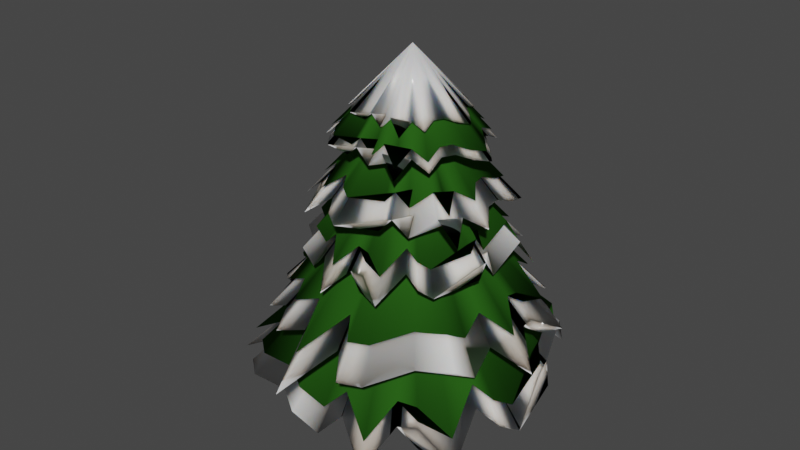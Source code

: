 # Source: gran4.blend  (saved by Blender 3.3.6; exported with 4.5.12 LTS)
import bpy
from mathutils import Matrix  # noqa: F401  (used for matrix-valued properties, if any)

bpy.ops.wm.read_factory_settings(use_empty=True)
scene = bpy.context.scene
scene.name = 'Scene'

# ---- materials (node trees are filled in below, after node groups)
mat_snow = bpy.data.materials.new('Snow')
mat_snow.displacement_method = 'DISPLACEMENT'
mat_snow.use_transparent_shadow = False
mat_gran_001 = bpy.data.materials.new('gran.001')
mat_gran_001.use_transparent_shadow = False
mat_gran_001.diffuse_color = (0.02063, 0.09851, 0.009421, 1.0)
mat_gran_001.roughness = 0.6383
mat_gran_001.specular_intensity = 0.0

# ---- material node trees
mat_snow.use_nodes = True; mat_snow.node_tree.nodes.clear()
_N = mat_snow.node_tree.nodes; _L = mat_snow.node_tree.links
n0 = _N.new('ShaderNodeOutputMaterial'); n0.name = 'Material Output'; n0.location = (100, 0)
n1 = _N.new('ShaderNodeBsdfPrincipled'); n1.name = 'Principled BSDF'; n1.location = (-200, 600)
n1.subsurface_method = 'RANDOM_WALK_SKIN'
n1.inputs[0].default_value = (0.904, 0.904, 0.904, 1.0)
n1.inputs[2].default_value = 0.1
n1.inputs[3].default_value = 1.45
n1.inputs[8].default_value = 1.0
n1.inputs[10].default_value = 1.0
n1.inputs[13].default_value = 0.224
n1.inputs[20].default_value = 0.1
n1.inputs[21].default_value = 1.2
n1.inputs[27].default_value = (0.0, 0.0, 0.0, 1.0)
n1.inputs[28].default_value = 1.0
n2 = _N.new('ShaderNodeVectorMath'); n2.name = 'Vector Math'; n2.location = (-400, 400)
n2.operation = 'MULTIPLY'
n2.inputs[1].default_value = (0.5, 0.5, 0.5)
n3 = _N.new('ShaderNodeCombineXYZ'); n3.name = 'Combine XYZ'; n3.location = (-600, 400)
n3.inputs[0].default_value = 0.36
n3.inputs[1].default_value = 0.46
n3.inputs[2].default_value = 0.6
n4 = _N.new('ShaderNodeDisplacement'); n4.name = 'Displacement'; n4.location = (-200, -100)
n4.inputs[1].default_value = 0.1
n4.inputs[2].default_value = 0.3
n5 = _N.new('ShaderNodeMath'); n5.name = 'Math'; n5.location = (-400, -100)
n5.operation = 'MULTIPLY'
n5.inputs[1].default_value = 0.1
n6 = _N.new('ShaderNodeMath'); n6.name = 'Math.001'; n6.location = (-600, -100)
n7 = _N.new('ShaderNodeMath'); n7.name = 'Math.002'; n7.location = (-800, -100)
n8 = _N.new('ShaderNodeMath'); n8.name = 'Math.003'; n8.location = (-1000, -100)
n8.operation = 'MULTIPLY'
n8.inputs[1].default_value = 0.6
n9 = _N.new('ShaderNodeMath'); n9.name = 'Math.004'; n9.location = (-1000, -300)
n9.operation = 'MULTIPLY'
n9.inputs[1].default_value = 0.4
n10 = _N.new('ShaderNodeMapRange'); n10.name = 'Map Range'; n10.location = (-400, 200)
n10.inputs[1].default_value = 0.525
n10.inputs[2].default_value = 0.58
n11 = _N.new('ShaderNodeMapRange'); n11.name = 'Map Range.001'; n11.location = (-1200, -300)
n11.inputs[1].default_value = 0.069
n11.inputs[2].default_value = 0.757
n12 = _N.new('ShaderNodeMapRange'); n12.name = 'Map Range.002'; n12.location = (-800, -300)
n12.inputs[1].default_value = 0.069
n12.inputs[2].default_value = 0.757
n13 = _N.new('ShaderNodeTexVoronoi'); n13.name = 'Voronoi Texture'; n13.location = (-1500, 200)
n13.feature = 'N_SPHERE_RADIUS'
n13.inputs[2].default_value = 30.0
n14 = _N.new('ShaderNodeTexNoise'); n14.name = 'Noise Texture'; n14.location = (-1500, 0)
n14.inputs[2].default_value = 12.0
n15 = _N.new('ShaderNodeTexNoise'); n15.name = 'Noise Texture.001'; n15.location = (-1500, -250)
n15.inputs[2].default_value = 2.0
n15.inputs[3].default_value = 4.0
n16 = _N.new('ShaderNodeTexNoise'); n16.name = 'Noise Texture.002'; n16.location = (-1500, -500)
n16.inputs[2].default_value = 1.0
n16.inputs[3].default_value = 4.0
n17 = _N.new('ShaderNodeMapping'); n17.name = 'Mapping'; n17.location = (-1700, 0)
n17.inputs[3].default_value = (12.0, 12.0, 12.0)
n18 = _N.new('ShaderNodeTexCoord'); n18.name = 'Texture Coordinate'; n18.location = (-1900, 0)
_L.new(n1.outputs[0], n0.inputs[0])
_L.new(n2.outputs[0], n1.inputs[9])
_L.new(n3.outputs[0], n2.inputs[0])
_L.new(n4.outputs[0], n0.inputs[2])
_L.new(n5.outputs[0], n4.inputs[0])
_L.new(n6.outputs[0], n5.inputs[0])
_L.new(n7.outputs[0], n6.inputs[0])
_L.new(n8.outputs[0], n7.inputs[0])
_L.new(n9.outputs[0], n7.inputs[1])
_L.new(n10.outputs[0], n1.inputs[19])
_L.new(n11.outputs[0], n9.inputs[0])
_L.new(n12.outputs[0], n6.inputs[1])
_L.new(n13.outputs[4], n10.inputs[0])
_L.new(n14.outputs[0], n8.inputs[0])
_L.new(n15.outputs[0], n11.inputs[0])
_L.new(n16.outputs[0], n12.inputs[0])
_L.new(n17.outputs[0], n13.inputs[0])
_L.new(n17.outputs[0], n14.inputs[0])
_L.new(n17.outputs[0], n15.inputs[0])
_L.new(n17.outputs[0], n16.inputs[0])
_L.new(n18.outputs[3], n17.inputs[0])
n0.is_active_output = True

# ---- world
world_world = bpy.data.worlds.new('World'); scene.world = world_world
world_world.use_nodes = True; world_world.node_tree.nodes.clear()
_N = world_world.node_tree.nodes; _L = world_world.node_tree.links
n0 = _N.new('ShaderNodeOutputWorld'); n0.name = 'World Output'; n0.location = (300, 300)
n1 = _N.new('ShaderNodeBackground'); n1.name = 'Background'; n1.location = (10, 300)
n1.inputs[0].default_value = (0.05088, 0.05088, 0.05088, 1.0)
_L.new(n1.outputs[0], n0.inputs[0])
n0.is_active_output = True
world_world.color = (0.05088, 0.05088, 0.05088)
world_world.use_sun_shadow = False
world_world.sun_shadow_jitter_overblur = 0.0

# ---- meshes
me_cone_001 = bpy.data.meshes.new('Cone.001')
me_cone_001.from_pydata([(0.0, 1.0, -1.0), (0.2324, 1.153, -1.128), (0.3827, 0.9239, -1.0), (0.6845, 1.062, -1.193), (0.7634, 0.8666, -0.8852), (0.8341, 0.5521, -1.165), (0.9345, 0.4144, -0.9514), (1.027, 0.3154, -1.067), (1.128, -0.2015, -1.117), (1.049, -0.3298, -1.043), (0.8971, -0.3911, -0.9394), (0.9839, -0.7373, -1.181), (0.7289, -0.8161, -1.109), (0.5556, -0.8315, -1.0), (0.4773, -1.12, -1.229), (0.1951, -0.9808, -1.0), (0.02895, -1.056, -1.171), (-0.161, -1.112, -1.049), (-0.4004, -0.9438, -1.062), (-0.79, -0.8722, -1.138), (-0.9416, -0.7478, -1.138), (-0.8315, -0.5556, -1.0), (-1.313, -0.4762, -1.308), (-0.9808, -0.1951, -1.0), (-1.132, 0.04731, -1.107), (-0.9808, 0.1951, -1.0), (-1.056, 0.43, -1.107), (-0.8315, 0.5556, -1.0), (-0.7795, 0.7995, -1.108), (-0.7214, 0.9877, -1.176), (-0.4551, 1.016, -1.108), (-0.1951, 0.9808, -1.0), (0.0, 0.0, 0.1174)], [], [(0, 32, 1), (1, 32, 2), (2, 32, 3), (3, 32, 4), (4, 32, 5), (5, 32, 6), (6, 32, 7), (7, 32, 8), (8, 32, 9), (9, 32, 10), (10, 32, 11), (11, 32, 12), (12, 32, 13), (13, 32, 14), (14, 32, 15), (15, 32, 16), (16, 32, 17), (17, 32, 18), (18, 32, 19), (19, 32, 20), (20, 32, 21), (21, 32, 22), (22, 32, 23), (23, 32, 24), (24, 32, 25), (25, 32, 26), (26, 32, 27), (27, 32, 28), (28, 32, 29), (29, 32, 30), (0, 1, 2, 3, 4, 5, 6, 7, 8, 9, 10, 11, 12, 13, 14, 15, 16, 17, 18, 19, 20, 21, 22, 23, 24, 25, 26, 27, 28, 29, 30, 31), (30, 32, 31), (31, 32, 0)])
me_cone_001.polygons.foreach_set('use_smooth', [True] * 33)
_uv = me_cone_001.uv_layers.new(name='UVMap')
_uv.uv.foreach_set('vector', [0.25, 0.49, 0.25, 0.25, 0.2968, 0.4854, 0.2968, 0.4854, 0.25, 0.25, 0.3418, 0.4717, 0.3418, 0.4717, 0.25, 0.25, 0.3833, 0.4496, 0.3833, 0.4496, 0.25, 0.25, 0.4197, 0.4197, 0.4197, 0.4197, 0.25, 0.25, 0.4496, 0.3833, 0.4496, 0.3833, 0.25, 0.25, 0.4717, 0.3418, 0.4717, 0.3418, 0.25, 0.25, 0.4854, 0.2968, 0.4854, 0.2968, 0.25, 0.25, 0.49, 0.25, 0.49, 0.25, 0.25, 0.25, 0.4854, 0.2032, 0.4854, 0.2032, 0.25, 0.25, 0.4717, 0.1582, 0.4717, 0.1582, 0.25, 0.25, 0.4496, 0.1167, 0.4496, 0.1167, 0.25, 0.25, 0.4197, 0.08029, 0.4197, 0.08029, 0.25, 0.25, 0.3833, 0.05045, 0.3833, 0.05045, 0.25, 0.25, 0.3418, 0.02827, 0.3418, 0.02827, 0.25, 0.25, 0.2968, 0.01461, 0.2968, 0.01461, 0.25, 0.25, 0.25, 0.01, 0.25, 0.01, 0.25, 0.25, 0.2032, 0.01461, 0.2032, 0.01461, 0.25, 0.25, 0.1582, 0.02827, 0.1582, 0.02827, 0.25, 0.25, 0.1167, 0.05045, 0.1167, 0.05045, 0.25, 0.25, 0.08029, 0.08029, 0.08029, 0.08029, 0.25, 0.25, 0.05045, 0.1167, 0.05045, 0.1167, 0.25, 0.25, 0.02827, 0.1582, 0.02827, 0.1582, 0.25, 0.25, 0.01461, 0.2032, 0.01461, 0.2032, 0.25, 0.25, 0.01, 0.25, 0.01, 0.25, 0.25, 0.25, 0.01461, 0.2968, 0.01461, 0.2968, 0.25, 0.25, 0.02827, 0.3418, 0.02827, 0.3418, 0.25, 0.25, 0.05045, 0.3833, 0.05045, 0.3833, 0.25, 0.25, 0.08029, 0.4197, 0.08029, 0.4197, 0.25, 0.25, 0.1167, 0.4496, 0.1167, 0.4496, 0.25, 0.25, 0.1582, 0.4717, 0.75, 0.49, 0.7968, 0.4854, 0.8418, 0.4717, 0.8833, 0.4496, 0.9197, 0.4197, 0.9496, 0.3833, 0.9717, 0.3418, 0.9854, 0.2968, 0.99, 0.25, 0.9854, 0.2032, 0.9717, 0.1582, 0.9496, 0.1167, 0.9197, 0.08029, 0.8833, 0.05045, 0.8418, 0.02827, 0.7968, 0.01461, 0.75, 0.01, 0.7032, 0.01461, 0.6582, 0.02827, 0.6167, 0.05045, 0.5803, 0.08029, 0.5504, 0.1167, 0.5283, 0.1582, 0.5146, 0.2032, 0.51, 0.25, 0.5146, 0.2968, 0.5283, 0.3418, 0.5504, 0.3833, 0.5803, 0.4197, 0.6167, 0.4496, 0.6582, 0.4717, 0.7032, 0.4854, 0.1582, 0.4717, 0.25, 0.25, 0.2032, 0.4854, 0.2032, 0.4854, 0.25, 0.25, 0.25, 0.49])
me_cone_001.materials.append(mat_snow)
me_cone_001.update()
me_cone_002 = bpy.data.meshes.new('Cone.002')
me_cone_002.from_pydata([(0.0, 1.0, -1.0), (0.2324, 1.153, -1.128), (0.3827, 0.9239, -1.0), (0.6845, 1.062, -1.193), (0.7634, 0.8666, -0.8852), (0.8341, 0.5521, -1.165), (0.9345, 0.4144, -0.9514), (1.027, 0.3154, -1.067), (1.128, -0.2015, -1.117), (1.049, -0.3298, -1.043), (0.8971, -0.3911, -0.9394), (0.9839, -0.7373, -1.181), (0.7289, -0.8161, -1.109), (0.5556, -0.8315, -1.0), (0.4773, -1.12, -1.229), (0.1951, -0.9808, -1.0), (0.02895, -1.056, -1.171), (-0.161, -1.112, -1.049), (-0.4004, -0.9438, -1.062), (-0.79, -0.8722, -1.138), (-0.9416, -0.7478, -1.138), (-0.8315, -0.5556, -1.0), (-1.313, -0.4762, -1.308), (-0.9808, -0.1951, -1.0), (-1.132, 0.04731, -1.107), (-0.9808, 0.1951, -1.0), (-1.056, 0.43, -1.107), (-0.8315, 0.5556, -1.0), (-0.7795, 0.7995, -1.108), (-0.7214, 0.9877, -1.176), (-0.4551, 1.016, -1.108), (-0.1951, 0.9808, -1.0), (0.0, 0.0, 0.1174)], [], [(0, 32, 1), (1, 32, 2), (2, 32, 3), (3, 32, 4), (4, 32, 5), (5, 32, 6), (6, 32, 7), (7, 32, 8), (8, 32, 9), (9, 32, 10), (10, 32, 11), (11, 32, 12), (12, 32, 13), (13, 32, 14), (14, 32, 15), (15, 32, 16), (16, 32, 17), (17, 32, 18), (18, 32, 19), (19, 32, 20), (20, 32, 21), (21, 32, 22), (22, 32, 23), (23, 32, 24), (24, 32, 25), (25, 32, 26), (26, 32, 27), (27, 32, 28), (28, 32, 29), (29, 32, 30), (0, 1, 2, 3, 4, 5, 6, 7, 8, 9, 10, 11, 12, 13, 14, 15, 16, 17, 18, 19, 20, 21, 22, 23, 24, 25, 26, 27, 28, 29, 30, 31), (30, 32, 31), (31, 32, 0)])
me_cone_002.polygons.foreach_set('use_smooth', [True] * 33)
_uv = me_cone_002.uv_layers.new(name='UVMap')
_uv.uv.foreach_set('vector', [0.25, 0.49, 0.25, 0.25, 0.2968, 0.4854, 0.2968, 0.4854, 0.25, 0.25, 0.3418, 0.4717, 0.3418, 0.4717, 0.25, 0.25, 0.3833, 0.4496, 0.3833, 0.4496, 0.25, 0.25, 0.4197, 0.4197, 0.4197, 0.4197, 0.25, 0.25, 0.4496, 0.3833, 0.4496, 0.3833, 0.25, 0.25, 0.4717, 0.3418, 0.4717, 0.3418, 0.25, 0.25, 0.4854, 0.2968, 0.4854, 0.2968, 0.25, 0.25, 0.49, 0.25, 0.49, 0.25, 0.25, 0.25, 0.4854, 0.2032, 0.4854, 0.2032, 0.25, 0.25, 0.4717, 0.1582, 0.4717, 0.1582, 0.25, 0.25, 0.4496, 0.1167, 0.4496, 0.1167, 0.25, 0.25, 0.4197, 0.08029, 0.4197, 0.08029, 0.25, 0.25, 0.3833, 0.05045, 0.3833, 0.05045, 0.25, 0.25, 0.3418, 0.02827, 0.3418, 0.02827, 0.25, 0.25, 0.2968, 0.01461, 0.2968, 0.01461, 0.25, 0.25, 0.25, 0.01, 0.25, 0.01, 0.25, 0.25, 0.2032, 0.01461, 0.2032, 0.01461, 0.25, 0.25, 0.1582, 0.02827, 0.1582, 0.02827, 0.25, 0.25, 0.1167, 0.05045, 0.1167, 0.05045, 0.25, 0.25, 0.08029, 0.08029, 0.08029, 0.08029, 0.25, 0.25, 0.05045, 0.1167, 0.05045, 0.1167, 0.25, 0.25, 0.02827, 0.1582, 0.02827, 0.1582, 0.25, 0.25, 0.01461, 0.2032, 0.01461, 0.2032, 0.25, 0.25, 0.01, 0.25, 0.01, 0.25, 0.25, 0.25, 0.01461, 0.2968, 0.01461, 0.2968, 0.25, 0.25, 0.02827, 0.3418, 0.02827, 0.3418, 0.25, 0.25, 0.05045, 0.3833, 0.05045, 0.3833, 0.25, 0.25, 0.08029, 0.4197, 0.08029, 0.4197, 0.25, 0.25, 0.1167, 0.4496, 0.1167, 0.4496, 0.25, 0.25, 0.1582, 0.4717, 0.75, 0.49, 0.7968, 0.4854, 0.8418, 0.4717, 0.8833, 0.4496, 0.9197, 0.4197, 0.9496, 0.3833, 0.9717, 0.3418, 0.9854, 0.2968, 0.99, 0.25, 0.9854, 0.2032, 0.9717, 0.1582, 0.9496, 0.1167, 0.9197, 0.08029, 0.8833, 0.05045, 0.8418, 0.02827, 0.7968, 0.01461, 0.75, 0.01, 0.7032, 0.01461, 0.6582, 0.02827, 0.6167, 0.05045, 0.5803, 0.08029, 0.5504, 0.1167, 0.5283, 0.1582, 0.5146, 0.2032, 0.51, 0.25, 0.5146, 0.2968, 0.5283, 0.3418, 0.5504, 0.3833, 0.5803, 0.4197, 0.6167, 0.4496, 0.6582, 0.4717, 0.7032, 0.4854, 0.1582, 0.4717, 0.25, 0.25, 0.2032, 0.4854, 0.2032, 0.4854, 0.25, 0.25, 0.25, 0.49])
me_cone_002.materials.append(mat_snow)
me_cone_002.update()
me_cone_003 = bpy.data.meshes.new('Cone.003')
me_cone_003.from_pydata([(0.0, 1.0, -1.0), (0.2324, 1.153, -1.128), (0.3827, 0.9239, -1.0), (0.6845, 1.062, -1.193), (0.7634, 0.8666, -0.8852), (0.8341, 0.5521, -1.165), (0.9345, 0.4144, -0.9514), (1.027, 0.3154, -1.067), (1.128, -0.2015, -1.117), (1.049, -0.3298, -1.043), (0.8971, -0.3911, -0.9394), (0.9839, -0.7373, -1.181), (0.7289, -0.8161, -1.109), (0.5556, -0.8315, -1.0), (0.4773, -1.12, -1.229), (0.1951, -0.9808, -1.0), (0.02895, -1.056, -1.171), (-0.161, -1.112, -1.049), (-0.4004, -0.9438, -1.062), (-0.79, -0.8722, -1.138), (-0.9416, -0.7478, -1.138), (-0.8315, -0.5556, -1.0), (-1.313, -0.4762, -1.308), (-0.9808, -0.1951, -1.0), (-1.132, 0.04731, -1.107), (-0.9808, 0.1951, -1.0), (-1.056, 0.43, -1.107), (-0.8315, 0.5556, -1.0), (-0.7795, 0.7995, -1.108), (-0.7214, 0.9877, -1.176), (-0.4551, 1.016, -1.108), (-0.1951, 0.9808, -1.0), (0.0, 0.0, 0.1174)], [], [(0, 32, 1), (1, 32, 2), (2, 32, 3), (3, 32, 4), (4, 32, 5), (5, 32, 6), (6, 32, 7), (7, 32, 8), (8, 32, 9), (9, 32, 10), (10, 32, 11), (11, 32, 12), (12, 32, 13), (13, 32, 14), (14, 32, 15), (15, 32, 16), (16, 32, 17), (17, 32, 18), (18, 32, 19), (19, 32, 20), (20, 32, 21), (21, 32, 22), (22, 32, 23), (23, 32, 24), (24, 32, 25), (25, 32, 26), (26, 32, 27), (27, 32, 28), (28, 32, 29), (29, 32, 30), (0, 1, 2, 3, 4, 5, 6, 7, 8, 9, 10, 11, 12, 13, 14, 15, 16, 17, 18, 19, 20, 21, 22, 23, 24, 25, 26, 27, 28, 29, 30, 31), (30, 32, 31), (31, 32, 0)])
me_cone_003.polygons.foreach_set('use_smooth', [True] * 33)
_uv = me_cone_003.uv_layers.new(name='UVMap')
_uv.uv.foreach_set('vector', [0.25, 0.49, 0.25, 0.25, 0.2968, 0.4854, 0.2968, 0.4854, 0.25, 0.25, 0.3418, 0.4717, 0.3418, 0.4717, 0.25, 0.25, 0.3833, 0.4496, 0.3833, 0.4496, 0.25, 0.25, 0.4197, 0.4197, 0.4197, 0.4197, 0.25, 0.25, 0.4496, 0.3833, 0.4496, 0.3833, 0.25, 0.25, 0.4717, 0.3418, 0.4717, 0.3418, 0.25, 0.25, 0.4854, 0.2968, 0.4854, 0.2968, 0.25, 0.25, 0.49, 0.25, 0.49, 0.25, 0.25, 0.25, 0.4854, 0.2032, 0.4854, 0.2032, 0.25, 0.25, 0.4717, 0.1582, 0.4717, 0.1582, 0.25, 0.25, 0.4496, 0.1167, 0.4496, 0.1167, 0.25, 0.25, 0.4197, 0.08029, 0.4197, 0.08029, 0.25, 0.25, 0.3833, 0.05045, 0.3833, 0.05045, 0.25, 0.25, 0.3418, 0.02827, 0.3418, 0.02827, 0.25, 0.25, 0.2968, 0.01461, 0.2968, 0.01461, 0.25, 0.25, 0.25, 0.01, 0.25, 0.01, 0.25, 0.25, 0.2032, 0.01461, 0.2032, 0.01461, 0.25, 0.25, 0.1582, 0.02827, 0.1582, 0.02827, 0.25, 0.25, 0.1167, 0.05045, 0.1167, 0.05045, 0.25, 0.25, 0.08029, 0.08029, 0.08029, 0.08029, 0.25, 0.25, 0.05045, 0.1167, 0.05045, 0.1167, 0.25, 0.25, 0.02827, 0.1582, 0.02827, 0.1582, 0.25, 0.25, 0.01461, 0.2032, 0.01461, 0.2032, 0.25, 0.25, 0.01, 0.25, 0.01, 0.25, 0.25, 0.25, 0.01461, 0.2968, 0.01461, 0.2968, 0.25, 0.25, 0.02827, 0.3418, 0.02827, 0.3418, 0.25, 0.25, 0.05045, 0.3833, 0.05045, 0.3833, 0.25, 0.25, 0.08029, 0.4197, 0.08029, 0.4197, 0.25, 0.25, 0.1167, 0.4496, 0.1167, 0.4496, 0.25, 0.25, 0.1582, 0.4717, 0.75, 0.49, 0.7968, 0.4854, 0.8418, 0.4717, 0.8833, 0.4496, 0.9197, 0.4197, 0.9496, 0.3833, 0.9717, 0.3418, 0.9854, 0.2968, 0.99, 0.25, 0.9854, 0.2032, 0.9717, 0.1582, 0.9496, 0.1167, 0.9197, 0.08029, 0.8833, 0.05045, 0.8418, 0.02827, 0.7968, 0.01461, 0.75, 0.01, 0.7032, 0.01461, 0.6582, 0.02827, 0.6167, 0.05045, 0.5803, 0.08029, 0.5504, 0.1167, 0.5283, 0.1582, 0.5146, 0.2032, 0.51, 0.25, 0.5146, 0.2968, 0.5283, 0.3418, 0.5504, 0.3833, 0.5803, 0.4197, 0.6167, 0.4496, 0.6582, 0.4717, 0.7032, 0.4854, 0.1582, 0.4717, 0.25, 0.25, 0.2032, 0.4854, 0.2032, 0.4854, 0.25, 0.25, 0.25, 0.49])
me_cone_003.materials.append(mat_snow)
me_cone_003.update()
me_cone_004 = bpy.data.meshes.new('Cone.004')
me_cone_004.from_pydata([(0.0, 1.0, -1.0), (0.2324, 1.153, -1.128), (0.3827, 0.9239, -1.0), (0.6845, 1.062, -1.193), (0.7634, 0.8666, -0.8852), (0.8341, 0.5521, -1.165), (0.9345, 0.4144, -0.9514), (1.027, 0.3154, -1.067), (1.128, -0.2015, -1.117), (1.049, -0.3298, -1.043), (0.8971, -0.3911, -0.9394), (0.9839, -0.7373, -1.181), (0.7289, -0.8161, -1.109), (0.5556, -0.8315, -1.0), (0.4773, -1.12, -1.229), (0.1951, -0.9808, -1.0), (0.02895, -1.056, -1.171), (-0.161, -1.112, -1.049), (-0.4004, -0.9438, -1.062), (-0.79, -0.8722, -1.138), (-0.9416, -0.7478, -1.138), (-0.8315, -0.5556, -1.0), (-1.313, -0.4762, -1.308), (-0.9808, -0.1951, -1.0), (-1.132, 0.04731, -1.107), (-0.9808, 0.1951, -1.0), (-1.056, 0.43, -1.107), (-0.8315, 0.5556, -1.0), (-0.7795, 0.7995, -1.108), (-0.7214, 0.9877, -1.176), (-0.4551, 1.016, -1.108), (-0.1951, 0.9808, -1.0), (0.0, 0.0, 0.1174)], [], [(0, 32, 1), (1, 32, 2), (2, 32, 3), (3, 32, 4), (4, 32, 5), (5, 32, 6), (6, 32, 7), (7, 32, 8), (8, 32, 9), (9, 32, 10), (10, 32, 11), (11, 32, 12), (12, 32, 13), (13, 32, 14), (14, 32, 15), (15, 32, 16), (16, 32, 17), (17, 32, 18), (18, 32, 19), (19, 32, 20), (20, 32, 21), (21, 32, 22), (22, 32, 23), (23, 32, 24), (24, 32, 25), (25, 32, 26), (26, 32, 27), (27, 32, 28), (28, 32, 29), (29, 32, 30), (0, 1, 2, 3, 4, 5, 6, 7, 8, 9, 10, 11, 12, 13, 14, 15, 16, 17, 18, 19, 20, 21, 22, 23, 24, 25, 26, 27, 28, 29, 30, 31), (30, 32, 31), (31, 32, 0)])
me_cone_004.polygons.foreach_set('use_smooth', [True] * 33)
_uv = me_cone_004.uv_layers.new(name='UVMap')
_uv.uv.foreach_set('vector', [0.25, 0.49, 0.25, 0.25, 0.2968, 0.4854, 0.2968, 0.4854, 0.25, 0.25, 0.3418, 0.4717, 0.3418, 0.4717, 0.25, 0.25, 0.3833, 0.4496, 0.3833, 0.4496, 0.25, 0.25, 0.4197, 0.4197, 0.4197, 0.4197, 0.25, 0.25, 0.4496, 0.3833, 0.4496, 0.3833, 0.25, 0.25, 0.4717, 0.3418, 0.4717, 0.3418, 0.25, 0.25, 0.4854, 0.2968, 0.4854, 0.2968, 0.25, 0.25, 0.49, 0.25, 0.49, 0.25, 0.25, 0.25, 0.4854, 0.2032, 0.4854, 0.2032, 0.25, 0.25, 0.4717, 0.1582, 0.4717, 0.1582, 0.25, 0.25, 0.4496, 0.1167, 0.4496, 0.1167, 0.25, 0.25, 0.4197, 0.08029, 0.4197, 0.08029, 0.25, 0.25, 0.3833, 0.05045, 0.3833, 0.05045, 0.25, 0.25, 0.3418, 0.02827, 0.3418, 0.02827, 0.25, 0.25, 0.2968, 0.01461, 0.2968, 0.01461, 0.25, 0.25, 0.25, 0.01, 0.25, 0.01, 0.25, 0.25, 0.2032, 0.01461, 0.2032, 0.01461, 0.25, 0.25, 0.1582, 0.02827, 0.1582, 0.02827, 0.25, 0.25, 0.1167, 0.05045, 0.1167, 0.05045, 0.25, 0.25, 0.08029, 0.08029, 0.08029, 0.08029, 0.25, 0.25, 0.05045, 0.1167, 0.05045, 0.1167, 0.25, 0.25, 0.02827, 0.1582, 0.02827, 0.1582, 0.25, 0.25, 0.01461, 0.2032, 0.01461, 0.2032, 0.25, 0.25, 0.01, 0.25, 0.01, 0.25, 0.25, 0.25, 0.01461, 0.2968, 0.01461, 0.2968, 0.25, 0.25, 0.02827, 0.3418, 0.02827, 0.3418, 0.25, 0.25, 0.05045, 0.3833, 0.05045, 0.3833, 0.25, 0.25, 0.08029, 0.4197, 0.08029, 0.4197, 0.25, 0.25, 0.1167, 0.4496, 0.1167, 0.4496, 0.25, 0.25, 0.1582, 0.4717, 0.75, 0.49, 0.7968, 0.4854, 0.8418, 0.4717, 0.8833, 0.4496, 0.9197, 0.4197, 0.9496, 0.3833, 0.9717, 0.3418, 0.9854, 0.2968, 0.99, 0.25, 0.9854, 0.2032, 0.9717, 0.1582, 0.9496, 0.1167, 0.9197, 0.08029, 0.8833, 0.05045, 0.8418, 0.02827, 0.7968, 0.01461, 0.75, 0.01, 0.7032, 0.01461, 0.6582, 0.02827, 0.6167, 0.05045, 0.5803, 0.08029, 0.5504, 0.1167, 0.5283, 0.1582, 0.5146, 0.2032, 0.51, 0.25, 0.5146, 0.2968, 0.5283, 0.3418, 0.5504, 0.3833, 0.5803, 0.4197, 0.6167, 0.4496, 0.6582, 0.4717, 0.7032, 0.4854, 0.1582, 0.4717, 0.25, 0.25, 0.2032, 0.4854, 0.2032, 0.4854, 0.25, 0.25, 0.25, 0.49])
me_cone_004.materials.append(mat_snow)
me_cone_004.update()
me_cone_005 = bpy.data.meshes.new('Cone.005')
me_cone_005.from_pydata([(0.0, 1.0, -1.0), (0.2324, 1.153, -1.128), (0.3827, 0.9239, -1.0), (0.6845, 1.062, -1.193), (0.7634, 0.8666, -0.8852), (0.8341, 0.5521, -1.165), (0.9345, 0.4144, -0.9514), (1.027, 0.3154, -1.067), (1.128, -0.2015, -1.117), (1.049, -0.3298, -1.043), (0.8971, -0.3911, -0.9394), (0.9839, -0.7373, -1.181), (0.7289, -0.8161, -1.109), (0.5556, -0.8315, -1.0), (0.4773, -1.12, -1.229), (0.1951, -0.9808, -1.0), (0.02895, -1.056, -1.171), (-0.161, -1.112, -1.049), (-0.4004, -0.9438, -1.062), (-0.79, -0.8722, -1.138), (-0.9416, -0.7478, -1.138), (-0.8315, -0.5556, -1.0), (-1.313, -0.4762, -1.308), (-0.9808, -0.1951, -1.0), (-1.132, 0.04731, -1.107), (-0.9808, 0.1951, -1.0), (-1.056, 0.43, -1.107), (-0.8315, 0.5556, -1.0), (-0.7795, 0.7995, -1.108), (-0.7214, 0.9877, -1.176), (-0.4551, 1.016, -1.108), (-0.1951, 0.9808, -1.0), (0.0, 0.0, 0.1174)], [], [(0, 32, 1), (1, 32, 2), (2, 32, 3), (3, 32, 4), (4, 32, 5), (5, 32, 6), (6, 32, 7), (7, 32, 8), (8, 32, 9), (9, 32, 10), (10, 32, 11), (11, 32, 12), (12, 32, 13), (13, 32, 14), (14, 32, 15), (15, 32, 16), (16, 32, 17), (17, 32, 18), (18, 32, 19), (19, 32, 20), (20, 32, 21), (21, 32, 22), (22, 32, 23), (23, 32, 24), (24, 32, 25), (25, 32, 26), (26, 32, 27), (27, 32, 28), (28, 32, 29), (29, 32, 30), (0, 1, 2, 3, 4, 5, 6, 7, 8, 9, 10, 11, 12, 13, 14, 15, 16, 17, 18, 19, 20, 21, 22, 23, 24, 25, 26, 27, 28, 29, 30, 31), (30, 32, 31), (31, 32, 0)])
me_cone_005.polygons.foreach_set('use_smooth', [True] * 33)
_uv = me_cone_005.uv_layers.new(name='UVMap')
_uv.uv.foreach_set('vector', [0.25, 0.49, 0.25, 0.25, 0.2968, 0.4854, 0.2968, 0.4854, 0.25, 0.25, 0.3418, 0.4717, 0.3418, 0.4717, 0.25, 0.25, 0.3833, 0.4496, 0.3833, 0.4496, 0.25, 0.25, 0.4197, 0.4197, 0.4197, 0.4197, 0.25, 0.25, 0.4496, 0.3833, 0.4496, 0.3833, 0.25, 0.25, 0.4717, 0.3418, 0.4717, 0.3418, 0.25, 0.25, 0.4854, 0.2968, 0.4854, 0.2968, 0.25, 0.25, 0.49, 0.25, 0.49, 0.25, 0.25, 0.25, 0.4854, 0.2032, 0.4854, 0.2032, 0.25, 0.25, 0.4717, 0.1582, 0.4717, 0.1582, 0.25, 0.25, 0.4496, 0.1167, 0.4496, 0.1167, 0.25, 0.25, 0.4197, 0.08029, 0.4197, 0.08029, 0.25, 0.25, 0.3833, 0.05045, 0.3833, 0.05045, 0.25, 0.25, 0.3418, 0.02827, 0.3418, 0.02827, 0.25, 0.25, 0.2968, 0.01461, 0.2968, 0.01461, 0.25, 0.25, 0.25, 0.01, 0.25, 0.01, 0.25, 0.25, 0.2032, 0.01461, 0.2032, 0.01461, 0.25, 0.25, 0.1582, 0.02827, 0.1582, 0.02827, 0.25, 0.25, 0.1167, 0.05045, 0.1167, 0.05045, 0.25, 0.25, 0.08029, 0.08029, 0.08029, 0.08029, 0.25, 0.25, 0.05045, 0.1167, 0.05045, 0.1167, 0.25, 0.25, 0.02827, 0.1582, 0.02827, 0.1582, 0.25, 0.25, 0.01461, 0.2032, 0.01461, 0.2032, 0.25, 0.25, 0.01, 0.25, 0.01, 0.25, 0.25, 0.25, 0.01461, 0.2968, 0.01461, 0.2968, 0.25, 0.25, 0.02827, 0.3418, 0.02827, 0.3418, 0.25, 0.25, 0.05045, 0.3833, 0.05045, 0.3833, 0.25, 0.25, 0.08029, 0.4197, 0.08029, 0.4197, 0.25, 0.25, 0.1167, 0.4496, 0.1167, 0.4496, 0.25, 0.25, 0.1582, 0.4717, 0.75, 0.49, 0.7968, 0.4854, 0.8418, 0.4717, 0.8833, 0.4496, 0.9197, 0.4197, 0.9496, 0.3833, 0.9717, 0.3418, 0.9854, 0.2968, 0.99, 0.25, 0.9854, 0.2032, 0.9717, 0.1582, 0.9496, 0.1167, 0.9197, 0.08029, 0.8833, 0.05045, 0.8418, 0.02827, 0.7968, 0.01461, 0.75, 0.01, 0.7032, 0.01461, 0.6582, 0.02827, 0.6167, 0.05045, 0.5803, 0.08029, 0.5504, 0.1167, 0.5283, 0.1582, 0.5146, 0.2032, 0.51, 0.25, 0.5146, 0.2968, 0.5283, 0.3418, 0.5504, 0.3833, 0.5803, 0.4197, 0.6167, 0.4496, 0.6582, 0.4717, 0.7032, 0.4854, 0.1582, 0.4717, 0.25, 0.25, 0.2032, 0.4854, 0.2032, 0.4854, 0.25, 0.25, 0.25, 0.49])
me_cone_005.materials.append(mat_snow)
me_cone_005.update()
me_cone_006 = bpy.data.meshes.new('Cone.006')
me_cone_006.from_pydata([(0.0, 1.0, -1.0), (0.2324, 1.153, -1.128), (0.3827, 0.9239, -1.0), (0.6845, 1.062, -1.193), (0.7634, 0.8666, -0.8852), (0.8341, 0.5521, -1.165), (0.9345, 0.4144, -0.9514), (1.027, 0.3154, -1.067), (1.128, -0.2015, -1.117), (1.049, -0.3298, -1.043), (0.8971, -0.3911, -0.9394), (0.9839, -0.7373, -1.181), (0.7289, -0.8161, -1.109), (0.5556, -0.8315, -1.0), (0.4773, -1.12, -1.229), (0.1951, -0.9808, -1.0), (0.02895, -1.056, -1.171), (-0.161, -1.112, -1.049), (-0.4004, -0.9438, -1.062), (-0.79, -0.8722, -1.138), (-0.9416, -0.7478, -1.138), (-0.8315, -0.5556, -1.0), (-1.313, -0.4762, -1.308), (-0.9808, -0.1951, -1.0), (-1.132, 0.04731, -1.107), (-0.9808, 0.1951, -1.0), (-1.056, 0.43, -1.107), (-0.8315, 0.5556, -1.0), (-0.7795, 0.7995, -1.108), (-0.7214, 0.9877, -1.176), (-0.4551, 1.016, -1.108), (-0.1951, 0.9808, -1.0), (0.0, 0.0, 0.1174)], [], [(0, 32, 1), (1, 32, 2), (2, 32, 3), (3, 32, 4), (4, 32, 5), (5, 32, 6), (6, 32, 7), (7, 32, 8), (8, 32, 9), (9, 32, 10), (10, 32, 11), (11, 32, 12), (12, 32, 13), (13, 32, 14), (14, 32, 15), (15, 32, 16), (16, 32, 17), (17, 32, 18), (18, 32, 19), (19, 32, 20), (20, 32, 21), (21, 32, 22), (22, 32, 23), (23, 32, 24), (24, 32, 25), (25, 32, 26), (26, 32, 27), (27, 32, 28), (28, 32, 29), (29, 32, 30), (0, 1, 2, 3, 4, 5, 6, 7, 8, 9, 10, 11, 12, 13, 14, 15, 16, 17, 18, 19, 20, 21, 22, 23, 24, 25, 26, 27, 28, 29, 30, 31), (30, 32, 31), (31, 32, 0)])
me_cone_006.polygons.foreach_set('use_smooth', [True] * 33)
_uv = me_cone_006.uv_layers.new(name='UVMap')
_uv.uv.foreach_set('vector', [0.25, 0.49, 0.25, 0.25, 0.2968, 0.4854, 0.2968, 0.4854, 0.25, 0.25, 0.3418, 0.4717, 0.3418, 0.4717, 0.25, 0.25, 0.3833, 0.4496, 0.3833, 0.4496, 0.25, 0.25, 0.4197, 0.4197, 0.4197, 0.4197, 0.25, 0.25, 0.4496, 0.3833, 0.4496, 0.3833, 0.25, 0.25, 0.4717, 0.3418, 0.4717, 0.3418, 0.25, 0.25, 0.4854, 0.2968, 0.4854, 0.2968, 0.25, 0.25, 0.49, 0.25, 0.49, 0.25, 0.25, 0.25, 0.4854, 0.2032, 0.4854, 0.2032, 0.25, 0.25, 0.4717, 0.1582, 0.4717, 0.1582, 0.25, 0.25, 0.4496, 0.1167, 0.4496, 0.1167, 0.25, 0.25, 0.4197, 0.08029, 0.4197, 0.08029, 0.25, 0.25, 0.3833, 0.05045, 0.3833, 0.05045, 0.25, 0.25, 0.3418, 0.02827, 0.3418, 0.02827, 0.25, 0.25, 0.2968, 0.01461, 0.2968, 0.01461, 0.25, 0.25, 0.25, 0.01, 0.25, 0.01, 0.25, 0.25, 0.2032, 0.01461, 0.2032, 0.01461, 0.25, 0.25, 0.1582, 0.02827, 0.1582, 0.02827, 0.25, 0.25, 0.1167, 0.05045, 0.1167, 0.05045, 0.25, 0.25, 0.08029, 0.08029, 0.08029, 0.08029, 0.25, 0.25, 0.05045, 0.1167, 0.05045, 0.1167, 0.25, 0.25, 0.02827, 0.1582, 0.02827, 0.1582, 0.25, 0.25, 0.01461, 0.2032, 0.01461, 0.2032, 0.25, 0.25, 0.01, 0.25, 0.01, 0.25, 0.25, 0.25, 0.01461, 0.2968, 0.01461, 0.2968, 0.25, 0.25, 0.02827, 0.3418, 0.02827, 0.3418, 0.25, 0.25, 0.05045, 0.3833, 0.05045, 0.3833, 0.25, 0.25, 0.08029, 0.4197, 0.08029, 0.4197, 0.25, 0.25, 0.1167, 0.4496, 0.1167, 0.4496, 0.25, 0.25, 0.1582, 0.4717, 0.75, 0.49, 0.7968, 0.4854, 0.8418, 0.4717, 0.8833, 0.4496, 0.9197, 0.4197, 0.9496, 0.3833, 0.9717, 0.3418, 0.9854, 0.2968, 0.99, 0.25, 0.9854, 0.2032, 0.9717, 0.1582, 0.9496, 0.1167, 0.9197, 0.08029, 0.8833, 0.05045, 0.8418, 0.02827, 0.7968, 0.01461, 0.75, 0.01, 0.7032, 0.01461, 0.6582, 0.02827, 0.6167, 0.05045, 0.5803, 0.08029, 0.5504, 0.1167, 0.5283, 0.1582, 0.5146, 0.2032, 0.51, 0.25, 0.5146, 0.2968, 0.5283, 0.3418, 0.5504, 0.3833, 0.5803, 0.4197, 0.6167, 0.4496, 0.6582, 0.4717, 0.7032, 0.4854, 0.1582, 0.4717, 0.25, 0.25, 0.2032, 0.4854, 0.2032, 0.4854, 0.25, 0.25, 0.25, 0.49])
me_cone_006.materials.append(mat_gran_001)
me_cone_006.update()
me_cone_007 = bpy.data.meshes.new('Cone.007')
me_cone_007.from_pydata([(0.0, 1.0, -1.0), (0.2324, 1.153, -1.128), (0.3827, 0.9239, -1.0), (0.6845, 1.062, -1.193), (0.7634, 0.8666, -0.8852), (0.8341, 0.5521, -1.165), (0.9345, 0.4144, -0.9514), (1.027, 0.3154, -1.067), (1.128, -0.2015, -1.117), (1.049, -0.3298, -1.043), (0.8971, -0.3911, -0.9394), (0.9839, -0.7373, -1.181), (0.7289, -0.8161, -1.109), (0.5556, -0.8315, -1.0), (0.4773, -1.12, -1.229), (0.1951, -0.9808, -1.0), (0.02895, -1.056, -1.171), (-0.161, -1.112, -1.049), (-0.4004, -0.9438, -1.062), (-0.79, -0.8722, -1.138), (-0.9416, -0.7478, -1.138), (-0.8315, -0.5556, -1.0), (-1.313, -0.4762, -1.308), (-0.9808, -0.1951, -1.0), (-1.132, 0.04731, -1.107), (-0.9808, 0.1951, -1.0), (-1.056, 0.43, -1.107), (-0.8315, 0.5556, -1.0), (-0.7795, 0.7995, -1.108), (-0.7214, 0.9877, -1.176), (-0.4551, 1.016, -1.108), (-0.1951, 0.9808, -1.0), (0.0, 0.0, 0.1174)], [], [(0, 32, 1), (1, 32, 2), (2, 32, 3), (3, 32, 4), (4, 32, 5), (5, 32, 6), (6, 32, 7), (7, 32, 8), (8, 32, 9), (9, 32, 10), (10, 32, 11), (11, 32, 12), (12, 32, 13), (13, 32, 14), (14, 32, 15), (15, 32, 16), (16, 32, 17), (17, 32, 18), (18, 32, 19), (19, 32, 20), (20, 32, 21), (21, 32, 22), (22, 32, 23), (23, 32, 24), (24, 32, 25), (25, 32, 26), (26, 32, 27), (27, 32, 28), (28, 32, 29), (29, 32, 30), (0, 1, 2, 3, 4, 5, 6, 7, 8, 9, 10, 11, 12, 13, 14, 15, 16, 17, 18, 19, 20, 21, 22, 23, 24, 25, 26, 27, 28, 29, 30, 31), (30, 32, 31), (31, 32, 0)])
me_cone_007.polygons.foreach_set('use_smooth', [True] * 33)
_uv = me_cone_007.uv_layers.new(name='UVMap')
_uv.uv.foreach_set('vector', [0.25, 0.49, 0.25, 0.25, 0.2968, 0.4854, 0.2968, 0.4854, 0.25, 0.25, 0.3418, 0.4717, 0.3418, 0.4717, 0.25, 0.25, 0.3833, 0.4496, 0.3833, 0.4496, 0.25, 0.25, 0.4197, 0.4197, 0.4197, 0.4197, 0.25, 0.25, 0.4496, 0.3833, 0.4496, 0.3833, 0.25, 0.25, 0.4717, 0.3418, 0.4717, 0.3418, 0.25, 0.25, 0.4854, 0.2968, 0.4854, 0.2968, 0.25, 0.25, 0.49, 0.25, 0.49, 0.25, 0.25, 0.25, 0.4854, 0.2032, 0.4854, 0.2032, 0.25, 0.25, 0.4717, 0.1582, 0.4717, 0.1582, 0.25, 0.25, 0.4496, 0.1167, 0.4496, 0.1167, 0.25, 0.25, 0.4197, 0.08029, 0.4197, 0.08029, 0.25, 0.25, 0.3833, 0.05045, 0.3833, 0.05045, 0.25, 0.25, 0.3418, 0.02827, 0.3418, 0.02827, 0.25, 0.25, 0.2968, 0.01461, 0.2968, 0.01461, 0.25, 0.25, 0.25, 0.01, 0.25, 0.01, 0.25, 0.25, 0.2032, 0.01461, 0.2032, 0.01461, 0.25, 0.25, 0.1582, 0.02827, 0.1582, 0.02827, 0.25, 0.25, 0.1167, 0.05045, 0.1167, 0.05045, 0.25, 0.25, 0.08029, 0.08029, 0.08029, 0.08029, 0.25, 0.25, 0.05045, 0.1167, 0.05045, 0.1167, 0.25, 0.25, 0.02827, 0.1582, 0.02827, 0.1582, 0.25, 0.25, 0.01461, 0.2032, 0.01461, 0.2032, 0.25, 0.25, 0.01, 0.25, 0.01, 0.25, 0.25, 0.25, 0.01461, 0.2968, 0.01461, 0.2968, 0.25, 0.25, 0.02827, 0.3418, 0.02827, 0.3418, 0.25, 0.25, 0.05045, 0.3833, 0.05045, 0.3833, 0.25, 0.25, 0.08029, 0.4197, 0.08029, 0.4197, 0.25, 0.25, 0.1167, 0.4496, 0.1167, 0.4496, 0.25, 0.25, 0.1582, 0.4717, 0.75, 0.49, 0.7968, 0.4854, 0.8418, 0.4717, 0.8833, 0.4496, 0.9197, 0.4197, 0.9496, 0.3833, 0.9717, 0.3418, 0.9854, 0.2968, 0.99, 0.25, 0.9854, 0.2032, 0.9717, 0.1582, 0.9496, 0.1167, 0.9197, 0.08029, 0.8833, 0.05045, 0.8418, 0.02827, 0.7968, 0.01461, 0.75, 0.01, 0.7032, 0.01461, 0.6582, 0.02827, 0.6167, 0.05045, 0.5803, 0.08029, 0.5504, 0.1167, 0.5283, 0.1582, 0.5146, 0.2032, 0.51, 0.25, 0.5146, 0.2968, 0.5283, 0.3418, 0.5504, 0.3833, 0.5803, 0.4197, 0.6167, 0.4496, 0.6582, 0.4717, 0.7032, 0.4854, 0.1582, 0.4717, 0.25, 0.25, 0.2032, 0.4854, 0.2032, 0.4854, 0.25, 0.25, 0.25, 0.49])
me_cone_007.materials.append(mat_gran_001)
me_cone_007.update()
me_cone_008 = bpy.data.meshes.new('Cone.008')
me_cone_008.from_pydata([(0.0, 1.0, -1.0), (0.2324, 1.153, -1.128), (0.3827, 0.9239, -1.0), (0.6845, 1.062, -1.193), (0.7634, 0.8666, -0.8852), (0.8341, 0.5521, -1.165), (0.9345, 0.4144, -0.9514), (1.027, 0.3154, -1.067), (1.128, -0.2015, -1.117), (1.049, -0.3298, -1.043), (0.8971, -0.3911, -0.9394), (0.9839, -0.7373, -1.181), (0.7289, -0.8161, -1.109), (0.5556, -0.8315, -1.0), (0.4773, -1.12, -1.229), (0.1951, -0.9808, -1.0), (0.02895, -1.056, -1.171), (-0.161, -1.112, -1.049), (-0.4004, -0.9438, -1.062), (-0.79, -0.8722, -1.138), (-0.9416, -0.7478, -1.138), (-0.8315, -0.5556, -1.0), (-1.313, -0.4762, -1.308), (-0.9808, -0.1951, -1.0), (-1.132, 0.04731, -1.107), (-0.9808, 0.1951, -1.0), (-1.056, 0.43, -1.107), (-0.8315, 0.5556, -1.0), (-0.7795, 0.7995, -1.108), (-0.7214, 0.9877, -1.176), (-0.4551, 1.016, -1.108), (-0.1951, 0.9808, -1.0), (0.0, 0.0, 0.1174)], [], [(0, 32, 1), (1, 32, 2), (2, 32, 3), (3, 32, 4), (4, 32, 5), (5, 32, 6), (6, 32, 7), (7, 32, 8), (8, 32, 9), (9, 32, 10), (10, 32, 11), (11, 32, 12), (12, 32, 13), (13, 32, 14), (14, 32, 15), (15, 32, 16), (16, 32, 17), (17, 32, 18), (18, 32, 19), (19, 32, 20), (20, 32, 21), (21, 32, 22), (22, 32, 23), (23, 32, 24), (24, 32, 25), (25, 32, 26), (26, 32, 27), (27, 32, 28), (28, 32, 29), (29, 32, 30), (0, 1, 2, 3, 4, 5, 6, 7, 8, 9, 10, 11, 12, 13, 14, 15, 16, 17, 18, 19, 20, 21, 22, 23, 24, 25, 26, 27, 28, 29, 30, 31), (30, 32, 31), (31, 32, 0)])
me_cone_008.polygons.foreach_set('use_smooth', [True] * 33)
_uv = me_cone_008.uv_layers.new(name='UVMap')
_uv.uv.foreach_set('vector', [0.25, 0.49, 0.25, 0.25, 0.2968, 0.4854, 0.2968, 0.4854, 0.25, 0.25, 0.3418, 0.4717, 0.3418, 0.4717, 0.25, 0.25, 0.3833, 0.4496, 0.3833, 0.4496, 0.25, 0.25, 0.4197, 0.4197, 0.4197, 0.4197, 0.25, 0.25, 0.4496, 0.3833, 0.4496, 0.3833, 0.25, 0.25, 0.4717, 0.3418, 0.4717, 0.3418, 0.25, 0.25, 0.4854, 0.2968, 0.4854, 0.2968, 0.25, 0.25, 0.49, 0.25, 0.49, 0.25, 0.25, 0.25, 0.4854, 0.2032, 0.4854, 0.2032, 0.25, 0.25, 0.4717, 0.1582, 0.4717, 0.1582, 0.25, 0.25, 0.4496, 0.1167, 0.4496, 0.1167, 0.25, 0.25, 0.4197, 0.08029, 0.4197, 0.08029, 0.25, 0.25, 0.3833, 0.05045, 0.3833, 0.05045, 0.25, 0.25, 0.3418, 0.02827, 0.3418, 0.02827, 0.25, 0.25, 0.2968, 0.01461, 0.2968, 0.01461, 0.25, 0.25, 0.25, 0.01, 0.25, 0.01, 0.25, 0.25, 0.2032, 0.01461, 0.2032, 0.01461, 0.25, 0.25, 0.1582, 0.02827, 0.1582, 0.02827, 0.25, 0.25, 0.1167, 0.05045, 0.1167, 0.05045, 0.25, 0.25, 0.08029, 0.08029, 0.08029, 0.08029, 0.25, 0.25, 0.05045, 0.1167, 0.05045, 0.1167, 0.25, 0.25, 0.02827, 0.1582, 0.02827, 0.1582, 0.25, 0.25, 0.01461, 0.2032, 0.01461, 0.2032, 0.25, 0.25, 0.01, 0.25, 0.01, 0.25, 0.25, 0.25, 0.01461, 0.2968, 0.01461, 0.2968, 0.25, 0.25, 0.02827, 0.3418, 0.02827, 0.3418, 0.25, 0.25, 0.05045, 0.3833, 0.05045, 0.3833, 0.25, 0.25, 0.08029, 0.4197, 0.08029, 0.4197, 0.25, 0.25, 0.1167, 0.4496, 0.1167, 0.4496, 0.25, 0.25, 0.1582, 0.4717, 0.75, 0.49, 0.7968, 0.4854, 0.8418, 0.4717, 0.8833, 0.4496, 0.9197, 0.4197, 0.9496, 0.3833, 0.9717, 0.3418, 0.9854, 0.2968, 0.99, 0.25, 0.9854, 0.2032, 0.9717, 0.1582, 0.9496, 0.1167, 0.9197, 0.08029, 0.8833, 0.05045, 0.8418, 0.02827, 0.7968, 0.01461, 0.75, 0.01, 0.7032, 0.01461, 0.6582, 0.02827, 0.6167, 0.05045, 0.5803, 0.08029, 0.5504, 0.1167, 0.5283, 0.1582, 0.5146, 0.2032, 0.51, 0.25, 0.5146, 0.2968, 0.5283, 0.3418, 0.5504, 0.3833, 0.5803, 0.4197, 0.6167, 0.4496, 0.6582, 0.4717, 0.7032, 0.4854, 0.1582, 0.4717, 0.25, 0.25, 0.2032, 0.4854, 0.2032, 0.4854, 0.25, 0.25, 0.25, 0.49])
me_cone_008.materials.append(mat_gran_001)
me_cone_008.update()
me_cone_009 = bpy.data.meshes.new('Cone.009')
me_cone_009.from_pydata([(0.0, 1.0, -1.0), (0.2324, 1.153, -1.128), (0.3827, 0.9239, -1.0), (0.6845, 1.062, -1.193), (0.7634, 0.8666, -0.8852), (0.8341, 0.5521, -1.165), (0.9345, 0.4144, -0.9514), (1.027, 0.3154, -1.067), (1.128, -0.2015, -1.117), (1.049, -0.3298, -1.043), (0.8971, -0.3911, -0.9394), (0.9839, -0.7373, -1.181), (0.7289, -0.8161, -1.109), (0.5556, -0.8315, -1.0), (0.4773, -1.12, -1.229), (0.1951, -0.9808, -1.0), (0.02895, -1.056, -1.171), (-0.161, -1.112, -1.049), (-0.4004, -0.9438, -1.062), (-0.79, -0.8722, -1.138), (-0.9416, -0.7478, -1.138), (-0.8315, -0.5556, -1.0), (-1.313, -0.4762, -1.308), (-0.9808, -0.1951, -1.0), (-1.132, 0.04731, -1.107), (-0.9808, 0.1951, -1.0), (-1.056, 0.43, -1.107), (-0.8315, 0.5556, -1.0), (-0.7795, 0.7995, -1.108), (-0.7214, 0.9877, -1.176), (-0.4551, 1.016, -1.108), (-0.1951, 0.9808, -1.0), (0.0, 0.0, 0.1174)], [], [(0, 32, 1), (1, 32, 2), (2, 32, 3), (3, 32, 4), (4, 32, 5), (5, 32, 6), (6, 32, 7), (7, 32, 8), (8, 32, 9), (9, 32, 10), (10, 32, 11), (11, 32, 12), (12, 32, 13), (13, 32, 14), (14, 32, 15), (15, 32, 16), (16, 32, 17), (17, 32, 18), (18, 32, 19), (19, 32, 20), (20, 32, 21), (21, 32, 22), (22, 32, 23), (23, 32, 24), (24, 32, 25), (25, 32, 26), (26, 32, 27), (27, 32, 28), (28, 32, 29), (29, 32, 30), (0, 1, 2, 3, 4, 5, 6, 7, 8, 9, 10, 11, 12, 13, 14, 15, 16, 17, 18, 19, 20, 21, 22, 23, 24, 25, 26, 27, 28, 29, 30, 31), (30, 32, 31), (31, 32, 0)])
me_cone_009.polygons.foreach_set('use_smooth', [True] * 33)
_uv = me_cone_009.uv_layers.new(name='UVMap')
_uv.uv.foreach_set('vector', [0.25, 0.49, 0.25, 0.25, 0.2968, 0.4854, 0.2968, 0.4854, 0.25, 0.25, 0.3418, 0.4717, 0.3418, 0.4717, 0.25, 0.25, 0.3833, 0.4496, 0.3833, 0.4496, 0.25, 0.25, 0.4197, 0.4197, 0.4197, 0.4197, 0.25, 0.25, 0.4496, 0.3833, 0.4496, 0.3833, 0.25, 0.25, 0.4717, 0.3418, 0.4717, 0.3418, 0.25, 0.25, 0.4854, 0.2968, 0.4854, 0.2968, 0.25, 0.25, 0.49, 0.25, 0.49, 0.25, 0.25, 0.25, 0.4854, 0.2032, 0.4854, 0.2032, 0.25, 0.25, 0.4717, 0.1582, 0.4717, 0.1582, 0.25, 0.25, 0.4496, 0.1167, 0.4496, 0.1167, 0.25, 0.25, 0.4197, 0.08029, 0.4197, 0.08029, 0.25, 0.25, 0.3833, 0.05045, 0.3833, 0.05045, 0.25, 0.25, 0.3418, 0.02827, 0.3418, 0.02827, 0.25, 0.25, 0.2968, 0.01461, 0.2968, 0.01461, 0.25, 0.25, 0.25, 0.01, 0.25, 0.01, 0.25, 0.25, 0.2032, 0.01461, 0.2032, 0.01461, 0.25, 0.25, 0.1582, 0.02827, 0.1582, 0.02827, 0.25, 0.25, 0.1167, 0.05045, 0.1167, 0.05045, 0.25, 0.25, 0.08029, 0.08029, 0.08029, 0.08029, 0.25, 0.25, 0.05045, 0.1167, 0.05045, 0.1167, 0.25, 0.25, 0.02827, 0.1582, 0.02827, 0.1582, 0.25, 0.25, 0.01461, 0.2032, 0.01461, 0.2032, 0.25, 0.25, 0.01, 0.25, 0.01, 0.25, 0.25, 0.25, 0.01461, 0.2968, 0.01461, 0.2968, 0.25, 0.25, 0.02827, 0.3418, 0.02827, 0.3418, 0.25, 0.25, 0.05045, 0.3833, 0.05045, 0.3833, 0.25, 0.25, 0.08029, 0.4197, 0.08029, 0.4197, 0.25, 0.25, 0.1167, 0.4496, 0.1167, 0.4496, 0.25, 0.25, 0.1582, 0.4717, 0.75, 0.49, 0.7968, 0.4854, 0.8418, 0.4717, 0.8833, 0.4496, 0.9197, 0.4197, 0.9496, 0.3833, 0.9717, 0.3418, 0.9854, 0.2968, 0.99, 0.25, 0.9854, 0.2032, 0.9717, 0.1582, 0.9496, 0.1167, 0.9197, 0.08029, 0.8833, 0.05045, 0.8418, 0.02827, 0.7968, 0.01461, 0.75, 0.01, 0.7032, 0.01461, 0.6582, 0.02827, 0.6167, 0.05045, 0.5803, 0.08029, 0.5504, 0.1167, 0.5283, 0.1582, 0.5146, 0.2032, 0.51, 0.25, 0.5146, 0.2968, 0.5283, 0.3418, 0.5504, 0.3833, 0.5803, 0.4197, 0.6167, 0.4496, 0.6582, 0.4717, 0.7032, 0.4854, 0.1582, 0.4717, 0.25, 0.25, 0.2032, 0.4854, 0.2032, 0.4854, 0.25, 0.25, 0.25, 0.49])
me_cone_009.materials.append(mat_gran_001)
me_cone_009.update()
me_cone_010 = bpy.data.meshes.new('Cone.010')
me_cone_010.from_pydata([(0.0, 1.0, -1.0), (0.2324, 1.153, -1.128), (0.3827, 0.9239, -1.0), (0.6845, 1.062, -1.193), (0.7634, 0.8666, -0.8852), (0.8341, 0.5521, -1.165), (0.9345, 0.4144, -0.9514), (1.027, 0.3154, -1.067), (1.128, -0.2015, -1.117), (1.049, -0.3298, -1.043), (0.8971, -0.3911, -0.9394), (0.9839, -0.7373, -1.181), (0.7289, -0.8161, -1.109), (0.5556, -0.8315, -1.0), (0.4773, -1.12, -1.229), (0.1951, -0.9808, -1.0), (0.02895, -1.056, -1.171), (-0.161, -1.112, -1.049), (-0.4004, -0.9438, -1.062), (-0.79, -0.8722, -1.138), (-0.9416, -0.7478, -1.138), (-0.8315, -0.5556, -1.0), (-1.313, -0.4762, -1.308), (-0.9808, -0.1951, -1.0), (-1.132, 0.04731, -1.107), (-0.9808, 0.1951, -1.0), (-1.056, 0.43, -1.107), (-0.8315, 0.5556, -1.0), (-0.7795, 0.7995, -1.108), (-0.7214, 0.9877, -1.176), (-0.4551, 1.016, -1.108), (-0.1951, 0.9808, -1.0), (0.0, 0.0, 0.1174)], [], [(0, 32, 1), (1, 32, 2), (2, 32, 3), (3, 32, 4), (4, 32, 5), (5, 32, 6), (6, 32, 7), (7, 32, 8), (8, 32, 9), (9, 32, 10), (10, 32, 11), (11, 32, 12), (12, 32, 13), (13, 32, 14), (14, 32, 15), (15, 32, 16), (16, 32, 17), (17, 32, 18), (18, 32, 19), (19, 32, 20), (20, 32, 21), (21, 32, 22), (22, 32, 23), (23, 32, 24), (24, 32, 25), (25, 32, 26), (26, 32, 27), (27, 32, 28), (28, 32, 29), (29, 32, 30), (0, 1, 2, 3, 4, 5, 6, 7, 8, 9, 10, 11, 12, 13, 14, 15, 16, 17, 18, 19, 20, 21, 22, 23, 24, 25, 26, 27, 28, 29, 30, 31), (30, 32, 31), (31, 32, 0)])
me_cone_010.polygons.foreach_set('use_smooth', [True] * 33)
_uv = me_cone_010.uv_layers.new(name='UVMap')
_uv.uv.foreach_set('vector', [0.25, 0.49, 0.25, 0.25, 0.2968, 0.4854, 0.2968, 0.4854, 0.25, 0.25, 0.3418, 0.4717, 0.3418, 0.4717, 0.25, 0.25, 0.3833, 0.4496, 0.3833, 0.4496, 0.25, 0.25, 0.4197, 0.4197, 0.4197, 0.4197, 0.25, 0.25, 0.4496, 0.3833, 0.4496, 0.3833, 0.25, 0.25, 0.4717, 0.3418, 0.4717, 0.3418, 0.25, 0.25, 0.4854, 0.2968, 0.4854, 0.2968, 0.25, 0.25, 0.49, 0.25, 0.49, 0.25, 0.25, 0.25, 0.4854, 0.2032, 0.4854, 0.2032, 0.25, 0.25, 0.4717, 0.1582, 0.4717, 0.1582, 0.25, 0.25, 0.4496, 0.1167, 0.4496, 0.1167, 0.25, 0.25, 0.4197, 0.08029, 0.4197, 0.08029, 0.25, 0.25, 0.3833, 0.05045, 0.3833, 0.05045, 0.25, 0.25, 0.3418, 0.02827, 0.3418, 0.02827, 0.25, 0.25, 0.2968, 0.01461, 0.2968, 0.01461, 0.25, 0.25, 0.25, 0.01, 0.25, 0.01, 0.25, 0.25, 0.2032, 0.01461, 0.2032, 0.01461, 0.25, 0.25, 0.1582, 0.02827, 0.1582, 0.02827, 0.25, 0.25, 0.1167, 0.05045, 0.1167, 0.05045, 0.25, 0.25, 0.08029, 0.08029, 0.08029, 0.08029, 0.25, 0.25, 0.05045, 0.1167, 0.05045, 0.1167, 0.25, 0.25, 0.02827, 0.1582, 0.02827, 0.1582, 0.25, 0.25, 0.01461, 0.2032, 0.01461, 0.2032, 0.25, 0.25, 0.01, 0.25, 0.01, 0.25, 0.25, 0.25, 0.01461, 0.2968, 0.01461, 0.2968, 0.25, 0.25, 0.02827, 0.3418, 0.02827, 0.3418, 0.25, 0.25, 0.05045, 0.3833, 0.05045, 0.3833, 0.25, 0.25, 0.08029, 0.4197, 0.08029, 0.4197, 0.25, 0.25, 0.1167, 0.4496, 0.1167, 0.4496, 0.25, 0.25, 0.1582, 0.4717, 0.75, 0.49, 0.7968, 0.4854, 0.8418, 0.4717, 0.8833, 0.4496, 0.9197, 0.4197, 0.9496, 0.3833, 0.9717, 0.3418, 0.9854, 0.2968, 0.99, 0.25, 0.9854, 0.2032, 0.9717, 0.1582, 0.9496, 0.1167, 0.9197, 0.08029, 0.8833, 0.05045, 0.8418, 0.02827, 0.7968, 0.01461, 0.75, 0.01, 0.7032, 0.01461, 0.6582, 0.02827, 0.6167, 0.05045, 0.5803, 0.08029, 0.5504, 0.1167, 0.5283, 0.1582, 0.5146, 0.2032, 0.51, 0.25, 0.5146, 0.2968, 0.5283, 0.3418, 0.5504, 0.3833, 0.5803, 0.4197, 0.6167, 0.4496, 0.6582, 0.4717, 0.7032, 0.4854, 0.1582, 0.4717, 0.25, 0.25, 0.2032, 0.4854, 0.2032, 0.4854, 0.25, 0.25, 0.25, 0.49])
me_cone_010.materials.append(mat_gran_001)
me_cone_010.update()
me_cone_011 = bpy.data.meshes.new('Cone.011')
me_cone_011.from_pydata([(0.0, 1.0, -1.0), (0.2324, 1.153, -1.128), (0.3827, 0.9239, -1.0), (0.6845, 1.062, -1.193), (0.7634, 0.8666, -0.8852), (0.8341, 0.5521, -1.165), (0.9345, 0.4144, -0.9514), (1.027, 0.3154, -1.067), (1.128, -0.2015, -1.117), (1.049, -0.3298, -1.043), (0.8971, -0.3911, -0.9394), (0.9839, -0.7373, -1.181), (0.7289, -0.8161, -1.109), (0.5556, -0.8315, -1.0), (0.4773, -1.12, -1.229), (0.1951, -0.9808, -1.0), (0.02895, -1.056, -1.171), (-0.161, -1.112, -1.049), (-0.4004, -0.9438, -1.062), (-0.79, -0.8722, -1.138), (-0.9416, -0.7478, -1.138), (-0.8315, -0.5556, -1.0), (-1.313, -0.4762, -1.308), (-0.9808, -0.1951, -1.0), (-1.132, 0.04731, -1.107), (-0.9808, 0.1951, -1.0), (-1.056, 0.43, -1.107), (-0.8315, 0.5556, -1.0), (-0.7795, 0.7995, -1.108), (-0.7214, 0.9877, -1.176), (-0.4551, 1.016, -1.108), (-0.1951, 0.9808, -1.0), (0.0, 0.0, 0.1174)], [], [(0, 32, 1), (1, 32, 2), (2, 32, 3), (3, 32, 4), (4, 32, 5), (5, 32, 6), (6, 32, 7), (7, 32, 8), (8, 32, 9), (9, 32, 10), (10, 32, 11), (11, 32, 12), (12, 32, 13), (13, 32, 14), (14, 32, 15), (15, 32, 16), (16, 32, 17), (17, 32, 18), (18, 32, 19), (19, 32, 20), (20, 32, 21), (21, 32, 22), (22, 32, 23), (23, 32, 24), (24, 32, 25), (25, 32, 26), (26, 32, 27), (27, 32, 28), (28, 32, 29), (29, 32, 30), (0, 1, 2, 3, 4, 5, 6, 7, 8, 9, 10, 11, 12, 13, 14, 15, 16, 17, 18, 19, 20, 21, 22, 23, 24, 25, 26, 27, 28, 29, 30, 31), (30, 32, 31), (31, 32, 0)])
me_cone_011.polygons.foreach_set('use_smooth', [True] * 33)
_uv = me_cone_011.uv_layers.new(name='UVMap')
_uv.uv.foreach_set('vector', [0.25, 0.49, 0.25, 0.25, 0.2968, 0.4854, 0.2968, 0.4854, 0.25, 0.25, 0.3418, 0.4717, 0.3418, 0.4717, 0.25, 0.25, 0.3833, 0.4496, 0.3833, 0.4496, 0.25, 0.25, 0.4197, 0.4197, 0.4197, 0.4197, 0.25, 0.25, 0.4496, 0.3833, 0.4496, 0.3833, 0.25, 0.25, 0.4717, 0.3418, 0.4717, 0.3418, 0.25, 0.25, 0.4854, 0.2968, 0.4854, 0.2968, 0.25, 0.25, 0.49, 0.25, 0.49, 0.25, 0.25, 0.25, 0.4854, 0.2032, 0.4854, 0.2032, 0.25, 0.25, 0.4717, 0.1582, 0.4717, 0.1582, 0.25, 0.25, 0.4496, 0.1167, 0.4496, 0.1167, 0.25, 0.25, 0.4197, 0.08029, 0.4197, 0.08029, 0.25, 0.25, 0.3833, 0.05045, 0.3833, 0.05045, 0.25, 0.25, 0.3418, 0.02827, 0.3418, 0.02827, 0.25, 0.25, 0.2968, 0.01461, 0.2968, 0.01461, 0.25, 0.25, 0.25, 0.01, 0.25, 0.01, 0.25, 0.25, 0.2032, 0.01461, 0.2032, 0.01461, 0.25, 0.25, 0.1582, 0.02827, 0.1582, 0.02827, 0.25, 0.25, 0.1167, 0.05045, 0.1167, 0.05045, 0.25, 0.25, 0.08029, 0.08029, 0.08029, 0.08029, 0.25, 0.25, 0.05045, 0.1167, 0.05045, 0.1167, 0.25, 0.25, 0.02827, 0.1582, 0.02827, 0.1582, 0.25, 0.25, 0.01461, 0.2032, 0.01461, 0.2032, 0.25, 0.25, 0.01, 0.25, 0.01, 0.25, 0.25, 0.25, 0.01461, 0.2968, 0.01461, 0.2968, 0.25, 0.25, 0.02827, 0.3418, 0.02827, 0.3418, 0.25, 0.25, 0.05045, 0.3833, 0.05045, 0.3833, 0.25, 0.25, 0.08029, 0.4197, 0.08029, 0.4197, 0.25, 0.25, 0.1167, 0.4496, 0.1167, 0.4496, 0.25, 0.25, 0.1582, 0.4717, 0.75, 0.49, 0.7968, 0.4854, 0.8418, 0.4717, 0.8833, 0.4496, 0.9197, 0.4197, 0.9496, 0.3833, 0.9717, 0.3418, 0.9854, 0.2968, 0.99, 0.25, 0.9854, 0.2032, 0.9717, 0.1582, 0.9496, 0.1167, 0.9197, 0.08029, 0.8833, 0.05045, 0.8418, 0.02827, 0.7968, 0.01461, 0.75, 0.01, 0.7032, 0.01461, 0.6582, 0.02827, 0.6167, 0.05045, 0.5803, 0.08029, 0.5504, 0.1167, 0.5283, 0.1582, 0.5146, 0.2032, 0.51, 0.25, 0.5146, 0.2968, 0.5283, 0.3418, 0.5504, 0.3833, 0.5803, 0.4197, 0.6167, 0.4496, 0.6582, 0.4717, 0.7032, 0.4854, 0.1582, 0.4717, 0.25, 0.25, 0.2032, 0.4854, 0.2032, 0.4854, 0.25, 0.25, 0.25, 0.49])
me_cone_011.materials.append(mat_snow)
me_cone_011.update()

# ---- objects
ob_cone_001 = bpy.data.objects.new('Cone.001', me_cone_001)
ob_cone_002 = bpy.data.objects.new('Cone.002', me_cone_002)
ob_cone_003 = bpy.data.objects.new('Cone.003', me_cone_003)
ob_cone_004 = bpy.data.objects.new('Cone.004', me_cone_004)
ob_cone_005 = bpy.data.objects.new('Cone.005', me_cone_005)
ob_cone_006 = bpy.data.objects.new('Cone.006', me_cone_006)
ob_cone_007 = bpy.data.objects.new('Cone.007', me_cone_007)
ob_cone_008 = bpy.data.objects.new('Cone.008', me_cone_008)
ob_cone_009 = bpy.data.objects.new('Cone.009', me_cone_009)
ob_cone_010 = bpy.data.objects.new('Cone.010', me_cone_010)
ob_cone_011 = bpy.data.objects.new('Cone.011', me_cone_011)

# ---- transforms, parenting, visibility, modifiers, constraints
ob_cone_001.location = (0.0, 0.0, 0.1405)
ob_cone_001.scale = (0.8013, 0.8013, 0.8013)
ob_cone_002.location = (0.0, 0.0, 0.4545)
ob_cone_002.rotation_euler = (0.0, -0.0, 1.114)
ob_cone_002.scale = (0.7324, 0.7324, 0.7324)
ob_cone_003.location = (0.0, 0.0, 0.6732)
ob_cone_003.rotation_euler = (0.0, -0.0, -0.5282)
ob_cone_003.scale = (0.5581, 0.5581, 0.5581)
ob_cone_004.location = (0.0, 0.0, 0.9338)
ob_cone_004.rotation_euler = (0.0, -0.0, -1.507)
ob_cone_004.scale = (0.5065, 0.5065, 0.5065)
ob_cone_005.location = (0.0, 0.0, 1.16)
ob_cone_005.rotation_euler = (0.0, -0.0, -2.073)
ob_cone_005.scale = (0.4074, 0.4074, 0.4074)
ob_cone_006.location = (0.0, 0.0, 1.182)
ob_cone_006.rotation_euler = (0.0, -0.0, -2.073)
ob_cone_006.scale = (0.3823, 0.3823, 0.3823)
ob_cone_007.location = (0.0, 0.0, 0.9694)
ob_cone_007.rotation_euler = (0.0, -0.0, -1.507)
ob_cone_007.scale = (0.4207, 0.4207, 0.4207)
ob_cone_008.location = (0.0, 0.0, 0.7249)
ob_cone_008.rotation_euler = (0.0, -0.0, -0.5282)
ob_cone_008.scale = (0.4878, 0.4878, 0.4878)
ob_cone_009.location = (0.0, 0.0, 0.5197)
ob_cone_009.rotation_euler = (0.0, -0.0, 1.114)
ob_cone_009.scale = (0.6295, 0.6295, 0.6295)
ob_cone_010.location = (0.0, 0.0, 0.2251)
ob_cone_010.scale = (0.7519, 0.7519, 0.7519)
ob_cone_011.location = (0.0, 0.0, 1.216)
ob_cone_011.rotation_euler = (0.0, -0.0, -2.073)
ob_cone_011.scale = (0.2984, 0.2984, 0.2984)

# ---- collection membership
scene.collection.objects.link(ob_cone_001)
scene.collection.objects.link(ob_cone_002)
scene.collection.objects.link(ob_cone_003)
scene.collection.objects.link(ob_cone_004)
scene.collection.objects.link(ob_cone_005)
scene.collection.objects.link(ob_cone_006)
scene.collection.objects.link(ob_cone_007)
scene.collection.objects.link(ob_cone_008)
scene.collection.objects.link(ob_cone_009)
scene.collection.objects.link(ob_cone_010)
scene.collection.objects.link(ob_cone_011)

# ---- scene / render settings (as saved in the file)
scene.frame_start = 1; scene.frame_end = 250; scene.frame_set(1)
scene.render.engine = 'BLENDER_EEVEE_NEXT'
scene.cycles.sampling_pattern = 'TABULATED_SOBOL'
scene.cycles.use_light_tree = False
scene.view_settings.view_transform = 'Filmic'
bpy.context.view_layer.update()

# ---- added for rendering (the .blend has no active camera and no usable light): camera, sun
cam_auto = bpy.data.cameras.new('AutoCamera')
cam_auto.lens = 50.0
cam_auto.sensor_width = 36.0
cam_auto.clip_end = 1000.0
ob_auto_camera = bpy.data.objects.new('AutoCamera', cam_auto)
scene.collection.objects.link(ob_auto_camera)
ob_auto_camera.location = (3.5826, -4.40379, 3.0704)
ob_auto_camera.rotation_euler = (1.09748, -7.21219e-08, 0.694738)
scene.camera = ob_auto_camera
light_auto_sun = bpy.data.lights.new('AutoSun', 'SUN')
light_auto_sun.energy = 3.0
light_auto_sun.angle = 0.0523599
ob_auto_sun = bpy.data.objects.new('AutoSun', light_auto_sun)
scene.collection.objects.link(ob_auto_sun)
ob_auto_sun.rotation_euler = (0.872665, 0.174533, 0.523599)
bpy.context.view_layer.update()
